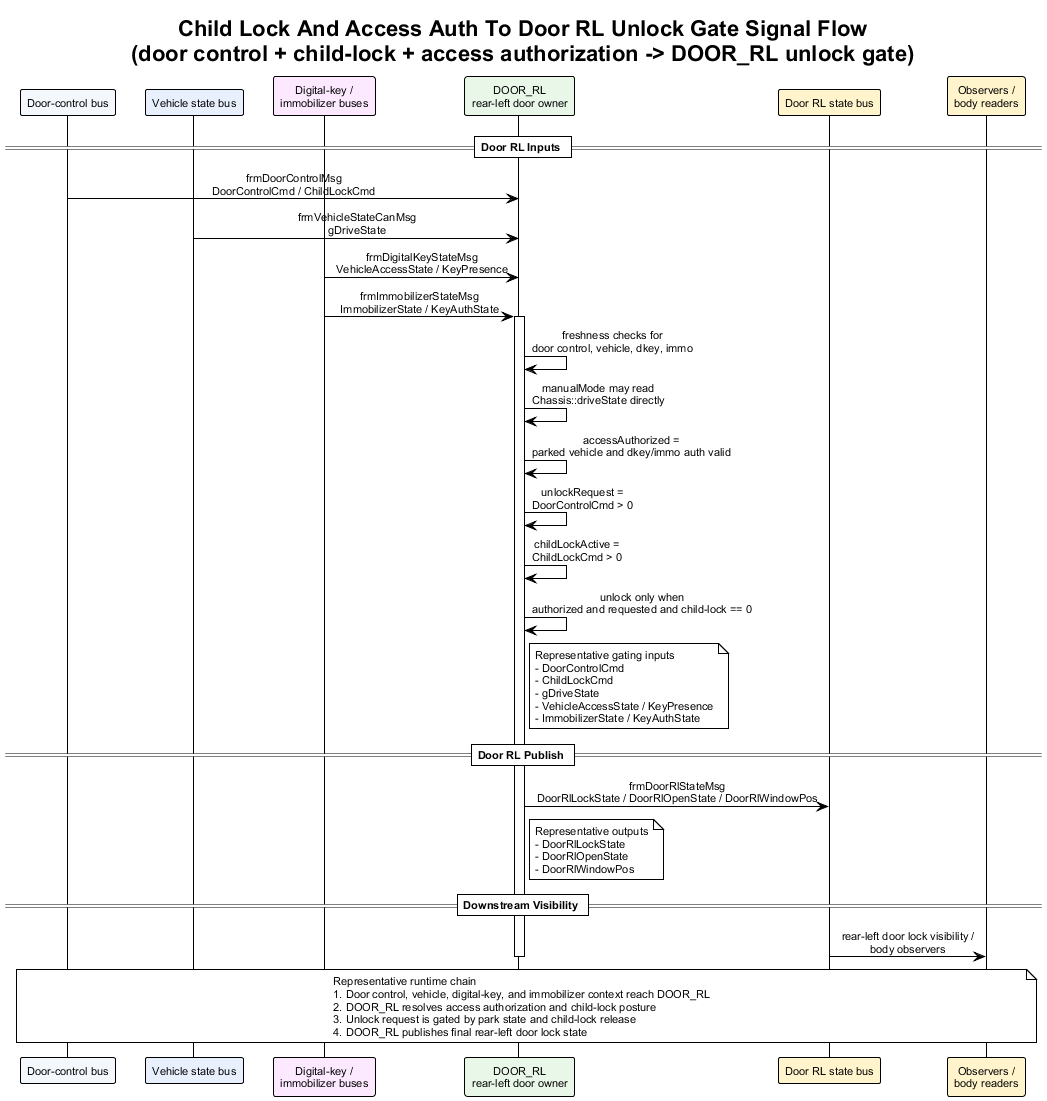

The diagram above was rendered by PlantUML. Its source (embedded in the PNG):
@startuml child_lock_and_access_auth_to_door_rl_unlock_gate_signal_flow
!theme plain
skinparam backgroundColor #FFFFFF
skinparam defaultFontName Arial
skinparam defaultFontSize 11
skinparam sequenceMessageAlign center
skinparam responseMessageBelowArrow true

title Child Lock And Access Auth To Door RL Unlock Gate Signal Flow\n(door control + child-lock + access authorization -> DOOR_RL unlock gate)

participant "Door-control bus" as DoorCtl #F4F7FB
participant "Vehicle state bus" as Veh #E8F0FE
participant "Digital-key /\nimmobilizer buses" as Access #FCE8FF
participant "DOOR_RL\nrear-left door owner" as DoorRL #E8F7E8
participant "Door RL state bus" as DoorBus #FFF4CC
participant "Observers /\nbody readers" as Obs #FFF4CC

== Door RL Inputs ==

DoorCtl -> DoorRL : frmDoorControlMsg\nDoorControlCmd / ChildLockCmd
Veh -> DoorRL : frmVehicleStateCanMsg\ngDriveState
Access -> DoorRL : frmDigitalKeyStateMsg\nVehicleAccessState / KeyPresence
Access -> DoorRL : frmImmobilizerStateMsg\nImmobilizerState / KeyAuthState
activate DoorRL
DoorRL -> DoorRL : freshness checks for\ndoor control, vehicle, dkey, immo
DoorRL -> DoorRL : manualMode may read\nChassis::driveState directly
DoorRL -> DoorRL : accessAuthorized =\nparked vehicle and dkey/immo auth valid
DoorRL -> DoorRL : unlockRequest =\nDoorControlCmd > 0
DoorRL -> DoorRL : childLockActive =\nChildLockCmd > 0
DoorRL -> DoorRL : unlock only when\nauthorized and requested and child-lock == 0
note right of DoorRL
Representative gating inputs
- DoorControlCmd
- ChildLockCmd
- gDriveState
- VehicleAccessState / KeyPresence
- ImmobilizerState / KeyAuthState
end note

== Door RL Publish ==

DoorRL -> DoorBus : frmDoorRlStateMsg\nDoorRlLockState / DoorRlOpenState / DoorRlWindowPos
note right of DoorRL
Representative outputs
- DoorRlLockState
- DoorRlOpenState
- DoorRlWindowPos
end note

== Downstream Visibility ==

DoorBus -> Obs : rear-left door lock visibility /\nbody observers
deactivate DoorRL

note over DoorCtl, Obs
Representative runtime chain
1. Door control, vehicle, digital-key, and immobilizer context reach DOOR_RL
2. DOOR_RL resolves access authorization and child-lock posture
3. Unlock request is gated by park state and child-lock release
4. DOOR_RL publishes final rear-left door lock state
end note

@enduml